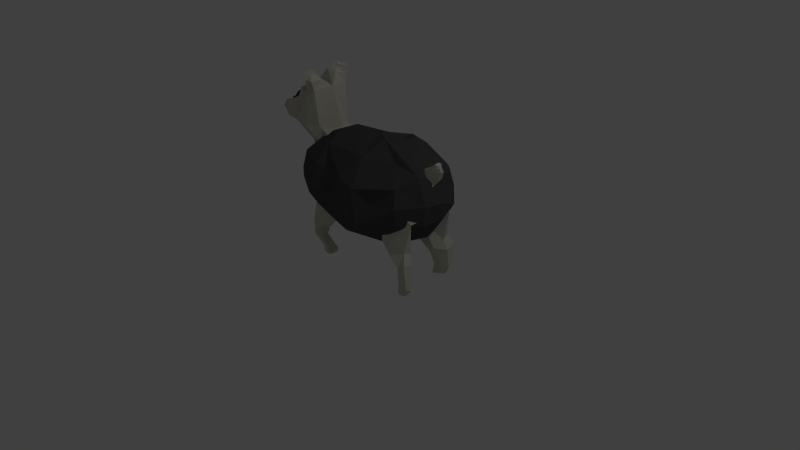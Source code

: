 # Source: sheep.blend  (saved by Blender 2.71.0; exported with 4.5.12 LTS)
import bpy
from mathutils import Matrix  # noqa: F401  (used for matrix-valued properties, if any)

bpy.ops.wm.read_factory_settings(use_empty=True)
scene = bpy.context.scene
scene.name = 'Scene'

# ---- collections
col_collection_1 = bpy.data.collections.new('Collection 1'); scene.collection.children.link(col_collection_1)

# ---- materials (node trees are filled in below, after node groups)
mat_material_007 = bpy.data.materials.new('Material.007')
mat_material_007.alpha_threshold = 0.0
mat_material_007.use_transparent_shadow = False
mat_material_007.diffuse_color = (0.07612, 0.07566, 0.07658, 1.0)
mat_material_007.specular_color = (0.1282, 0.1282, 0.1282)
mat_material_007.roughness = 0.5
mat_material_007.line_color = (0.0, 0.0, 0.0, 1.0)
mat_material_008 = bpy.data.materials.new('Material.008')
mat_material_008.alpha_threshold = 0.0
mat_material_008.use_transparent_shadow = False
mat_material_008.diffuse_color = (0.03106, 0.03106, 0.03106, 1.0)
mat_material_008.specular_color = (0.1473, 0.1473, 0.1473)
mat_material_008.roughness = 0.5
mat_material_008.line_color = (0.0, 0.0, 0.0, 1.0)
mat_material_006 = bpy.data.materials.new('Material.006')
mat_material_006.alpha_threshold = 0.0
mat_material_006.use_transparent_shadow = False
mat_material_006.diffuse_color = (0.6267, 0.6152, 0.513, 1.0)
mat_material_006.roughness = 0.5
mat_material_006.specular_intensity = 0.0
mat_material_006.line_color = (0.0, 0.0, 0.0, 1.0)

# ---- material node trees

# ---- world
world_world = bpy.data.worlds.new('World'); scene.world = world_world
world_world.color = (0.05088, 0.05088, 0.05088)
world_world.use_sun_shadow = False
world_world.sun_shadow_jitter_overblur = 0.0
world_world.cycles.sampling_method = 'MANUAL'
world_world.cycles.sample_map_resolution = 256

# ---- cameras
cam_camera = bpy.data.cameras.new('Camera')
cam_camera.clip_end = 100.0
cam_camera.lens = 35.0
cam_camera.sensor_width = 32.0
cam_camera.sensor_height = 18.0
cam_camera.ortho_scale = 7.314
cam_camera.dof.focus_distance = 0.0
cam_camera.dof.aperture_fstop = 128.0

# ---- lights
light_lamp = bpy.data.lights.new('Lamp', 'POINT')
light_lamp.transmission_factor = 0.0
light_lamp.cutoff_distance = 30.0
light_lamp.energy = 100.0
light_lamp.shadow_buffer_clip_start = 1.001
light_lamp.shadow_soft_size = 0.1
light_lamp.shadow_maximum_resolution = 0.006
light_lamp.use_absolute_resolution = True
light_lamp.cycles.use_multiple_importance_sampling = False

# ---- meshes
me_cube_001 = bpy.data.meshes.new('Cube.001')
me_cube_001.from_pydata([(-0.3526, -0.3889, 0.559), (-0.3085, -0.6097, 0.8191), (-0.731, -0.4214, 0.7754), (-0.6409, -0.5543, 1.061), (-0.3768, -0.6416, 1.07), (-0.8915, -0.3706, 1.061), (-0.6518, -0.1264, 0.5738), (-0.9223, -0.1229, 0.8184), (-0.6254, 0.1186, 0.5918), (-0.8341, 0.304, 0.8128), (-0.9592, 0.1278, 1.062), (-0.3664, 0.04123, 0.4447), (-0.9274, -0.1252, 1.304), (-0.72, -0.4246, 1.359), (0.1969, -0.593, 0.6262), (0.4205, -0.6436, 0.8043), (0.6086, -0.4048, 0.5646), (0.5536, -0.5032, 1.063), (-0.02734, -0.1798, 0.5432), (0.4266, -0.298, 0.5083), (-0.3107, 0.3615, 0.5478), (0.02352, 0.5509, 0.5647), (-0.1097, 0.1276, 0.4693), (0.09774, 0.5794, 1.337), (0.3637, 0.6532, 1.362), (0.3016, 0.6804, 1.151), (0.6044, 0.5768, 1.061), (0.7725, 0.5357, 1.326), (0.8453, 0.5799, 1.059), (-0.2064, 0.6153, 1.069), (0.06333, 0.3604, 1.568), (0.36, 0.3648, 1.641), (0.1991, 0.0003068, 1.727), (0.3599, 0.1181, 1.615), (0.6039, 0.358, 1.598), (0.6044, 0.1181, 1.709), (0.8487, 0.1182, 1.548), (-0.4188, 0.158, 1.621), (-0.3677, 0.3834, 1.507), (0.62, 0.03012, 0.4045), (0.3314, 0.3543, 0.4062), (-0.3419, -0.1219, 1.668), (-0.6347, -0.1265, 1.54), (0.1155, -0.6893, 0.8164), (0.02699, -0.6945, 1.067), (0.3532, -0.6322, 1.224), (0.4009, -0.1265, 1.719), (0.6156, 0.4039, 0.4661), (0.352, 0.5519, 0.5751), (0.8529, -0.3879, 0.8133), (0.8703, -0.4406, 1.063), (0.8499, -0.1273, 0.5654), (0.8283, -0.3785, 1.286), (0.6143, -0.1803, 1.499), (0.8652, 0.1084, 0.5237), (0.9733, -0.148, 1.413), (1.062, 0.1174, 1.307), (1.078, -0.1272, 1.061), (1.13, 0.1149, 1.061), (1.071, 0.1168, 0.8169), (0.8354, 0.3623, 0.6071), (0.7498, 0.588, 0.7938), (1.054, 0.3699, 0.944), (0.9512, 0.3837, 1.382), (-1.029, -0.1263, 1.061), (-0.2103, 0.5815, 0.7797), (-0.6819, 0.4156, 1.064), (-0.8752, 0.1181, 1.305), (0.2949, -0.385, 1.55), (-0.3513, -0.3772, 1.539), (0.2474, 0.6732, 0.8157), (-0.3734, -0.571, 1.305), (-0.6257, 0.3599, 1.305), (-0.3222, 0.5273, 1.313), (-0.1267, -0.5164, 1.288), (0.1166, -0.6014, 1.303), (1.04, -0.1263, 0.8164), (-1.433, 0.03676, 1.751), (-1.434, -0.02353, 1.749), (-1.43, 0.005246, 1.747), (-1.453, -0.01175, 1.733), (-1.48, 0.01301, 1.722), (-1.458, -0.02338, 1.738), (-1.432, -0.03604, 1.764), (-1.456, -0.04418, 1.777), (-1.439, -0.03589, 1.785), (-1.484, -0.03645, 1.764), (-1.452, -0.02182, 1.791), (-1.45, 0.005494, 1.795), (-1.465, 0.02977, 1.787), (-1.492, 0.03367, 1.771), (-1.489, 0.007063, 1.777), (-1.483, -0.02348, 1.778), (-1.51, -0.003539, 1.759), (-1.447, 0.05965, 1.767), (-1.468, 0.05512, 1.77), (-1.452, 0.049, 1.784), (-1.491, 0.03957, 1.739), (-1.457, 0.03204, 1.734), (-1.502, 0.03456, 1.751), (-1.51, 0.0215, 1.731), (-1.495, 0.0158, 1.722), (-1.501, -0.004195, 1.727), (-1.51, -0.008971, 1.743), (-1.517, 0.01009, 1.742), (-1.43, 0.05039, 1.783), (-1.436, 0.03251, 1.792), (-1.426, -0.007357, 1.793), (-1.418, -0.02192, 1.779), (-1.422, -0.02481, 1.766), (-1.416, 0.01542, 1.786), (-1.422, 0.04016, 1.771), (-1.415, 0.008101, 1.765), (-1.135, 0.1342, 1.969), (-1.156, 0.1268, 1.948), (-1.161, 0.1389, 1.941), (-1.169, 0.1342, 1.897), (-1.164, 0.128, 1.876), (-1.146, 0.1248, 1.85), (-1.135, 0.1254, 1.841), (-1.147, 0.1398, 1.959), (-1.161, 0.1541, 1.934), (-1.168, 0.1421, 1.919), (-1.168, 0.1492, 1.905), (-1.157, 0.1405, 1.863), (-1.145, 0.1509, 1.85), (-1.122, 0.137, 1.976), (-1.165, 0.1561, 1.889), (-1.161, 0.1541, 1.875), (-1.108, 0.1331, 1.829), (-1.108, 0.1337, 1.98), (-1.136, 0.1583, 1.964), (-1.152, 0.1667, 1.943), (-1.159, 0.1704, 1.921), (-1.161, 0.1706, 1.905), (-1.149, 0.1637, 1.862), (-1.122, 0.1393, 1.833), (-1.134, 0.1832, 1.948), (-1.147, 0.189, 1.912), (-1.152, 0.1816, 1.89), (-1.148, 0.1795, 1.875), (-1.135, 0.1687, 1.85), (-1.131, 0.1548, 1.841), (-1.113, 0.1714, 1.97), (-1.127, 0.1759, 1.96), (-1.138, 0.1898, 1.934), (-1.135, 0.1969, 1.92), (-1.135, 0.1969, 1.89), (-1.133, 0.1838, 1.862), (-1.114, 0.2067, 1.921), (-1.129, 0.2022, 1.905), (-1.126, 0.1969, 1.875), (-1.118, 0.1823, 1.85), (-1.109, 0.1733, 1.84), (-1.11, 0.1587, 1.976), (-1.109, 0.1862, 1.959), (-1.111, 0.1959, 1.947), (-1.113, 0.2023, 1.935), (-1.113, 0.207, 1.89), (-1.11, 0.1958, 1.862), (-1.107, 0.1603, 1.834), (-1.088, 0.177, 1.969), (-1.102, 0.2109, 1.905), (-1.084, 0.2094, 1.89), (-1.101, 0.205, 1.875), (-1.097, 0.1886, 1.851), (-1.086, 0.1981, 1.947), (-1.087, 0.2052, 1.935), (-1.084, 0.2094, 1.92), (-1.078, 0.2096, 1.905), (-1.085, 0.1978, 1.862), (-1.088, 0.1771, 1.841), (-1.083, 0.1882, 1.959), (-1.058, 0.1876, 1.949), (-1.064, 0.2038, 1.92), (-1.073, 0.2027, 1.875), (-1.061, 0.1901, 1.862), (-1.077, 0.1862, 1.85), (-1.064, 0.1666, 1.969), (-1.059, 0.1975, 1.934), (-1.057, 0.2029, 1.905), (-1.056, 0.2003, 1.89), (-1.094, 0.1495, 1.829), (-1.081, 0.1619, 1.976), (-1.058, 0.1767, 1.959), (-1.042, 0.1844, 1.934), (-1.045, 0.1926, 1.92), (-1.038, 0.1885, 1.905), (-1.048, 0.1895, 1.875), (-1.058, 0.1767, 1.851), (-1.065, 0.1666, 1.84), (-1.081, 0.1618, 1.833), (-1.092, 0.1495, 1.981), (-1.045, 0.1593, 1.96), (-1.034, 0.1821, 1.89), (-1.038, 0.1753, 1.868), (-1.037, 0.1654, 1.948), (-1.03, 0.1671, 1.935), (-1.026, 0.1699, 1.92), (-1.025, 0.1705, 1.905), (-1.023, 0.163, 1.89), (-1.045, 0.1593, 1.85), (-1.021, 0.1407, 1.934), (-1.025, 0.1548, 1.875), (-1.031, 0.1528, 1.862), (-1.038, 0.1388, 1.851), (-1.05, 0.1415, 1.969), (-1.034, 0.1425, 1.955), (-1.017, 0.1408, 1.919), (-1.016, 0.1431, 1.905), (-1.017, 0.1403, 1.89), (-1.022, 0.1278, 1.875), (-1.05, 0.1415, 1.841), (-1.064, 0.1425, 1.834), (-1.093, 0.1342, 1.828), (-1.063, 0.1391, 1.976), (-1.029, 0.129, 1.948), (-1.019, 0.1194, 1.92), (-1.018, 0.113, 1.905), (-1.029, 0.1279, 1.862), (-1.065, 0.1226, 1.834), (-1.077, 0.1342, 1.98), (-1.041, 0.1179, 1.96), (-1.025, 0.1129, 1.935), (-1.021, 0.1109, 1.89), (-1.041, 0.1179, 1.85), (-1.049, 0.0943, 1.955), (-1.036, 0.1045, 1.948), (-1.034, 0.09468, 1.934), (-1.026, 0.0977, 1.919), (-1.029, 0.09143, 1.905), (-1.029, 0.1012, 1.876), (-1.036, 0.1039, 1.862), (-1.077, 0.1346, 1.829), (-1.068, 0.1171, 1.976), (-1.055, 0.1139, 1.969), (-1.043, 0.07531, 1.905), (-1.035, 0.08509, 1.89), (-1.047, 0.08387, 1.867), (-1.051, 0.09963, 1.85), (-1.055, 0.113, 1.841), (-1.076, 0.1095, 1.834), (-1.048, 0.07915, 1.935), (-1.045, 0.07528, 1.921), (-1.067, 0.08601, 1.85), (-1.08, 0.09364, 1.97), (-1.067, 0.08572, 1.959), (-1.062, 0.07771, 1.948), (-1.063, 0.0631, 1.905), (-1.058, 0.06675, 1.89), (-1.059, 0.07135, 1.875), (-1.082, 0.1066, 1.976), (-1.072, 0.06582, 1.935), (-1.071, 0.06138, 1.919), (-1.073, 0.07315, 1.862), (-1.077, 0.09446, 1.841), (-1.088, 0.08015, 1.96), (-1.086, 0.07061, 1.948), (-1.093, 0.05872, 1.92), (-1.084, 0.05743, 1.905), (-1.087, 0.05867, 1.89), (-1.086, 0.06322, 1.875), (-1.089, 0.07564, 1.854), (-1.1, 0.06354, 1.935), (-1.113, 0.06254, 1.884), (-1.091, 0.1189, 1.981), (-1.109, 0.08183, 1.959), (-1.111, 0.07242, 1.947), (-1.116, 0.06208, 1.92), (-1.115, 0.06, 1.904), (-1.111, 0.07242, 1.862), (-1.109, 0.08183, 1.851), (-1.105, 0.09309, 1.84), (-1.096, 0.1044, 1.834), (-1.102, 0.1058, 1.976), (-1.109, 0.09395, 1.969), (-1.133, 0.0844, 1.948), (-1.127, 0.07125, 1.934), (-1.126, 0.07078, 1.876), (-1.133, 0.0844, 1.862), (-1.093, 0.1342, 1.982), (-1.141, 0.0757, 1.92), (-1.142, 0.07474, 1.906), (-1.141, 0.07554, 1.89), (-1.093, 0.1186, 1.829), (-1.132, 0.09651, 1.96), (-1.149, 0.0899, 1.935), (-1.159, 0.09729, 1.92), (-1.147, 0.08798, 1.875), (-1.132, 0.09652, 1.85), (-1.125, 0.1067, 1.841), (-1.118, 0.118, 1.976), (-1.129, 0.1106, 1.969), (-1.149, 0.1032, 1.947), (-1.161, 0.09894, 1.905), (-1.159, 0.0977, 1.89), (-1.158, 0.1135, 1.868), (-1.149, 0.1032, 1.862), (-1.116, 0.1153, 1.834), (-1.145, 0.1188, 1.96), (-1.164, 0.1154, 1.929), (-1.168, 0.1198, 1.897), (-1.135, -0.1772, 1.969), (-1.16, -0.1746, 1.943), (-1.168, -0.1767, 1.921), (-1.161, -0.1779, 1.869), (-1.108, -0.1728, 1.98), (-1.147, -0.1633, 1.959), (-1.161, -0.1488, 1.934), (-1.166, -0.1453, 1.912), (-1.169, -0.1612, 1.905), (-1.166, -0.1549, 1.883), (-1.157, -0.1624, 1.863), (-1.146, -0.1584, 1.85), (-1.138, -0.1381, 1.96), (-1.154, -0.1504, 1.947), (-1.156, -0.1362, 1.875), (-1.152, -0.1443, 1.862), (-1.135, -0.1645, 1.84), (-1.159, -0.1319, 1.92), (-1.153, -0.1204, 1.906), (-1.159, -0.1319, 1.89), (-1.122, -0.1629, 1.833), (-1.13, -0.1481, 1.969), (-1.147, -0.128, 1.943), (-1.141, -0.1137, 1.88), (-1.142, -0.1274, 1.862), (-1.135, -0.1339, 1.851), (-1.113, -0.1475, 1.976), (-1.139, -0.1144, 1.935), (-1.14, -0.1094, 1.92), (-1.127, -0.1013, 1.89), (-1.122, -0.1179, 1.854), (-1.123, -0.139, 1.841), (-1.107, -0.1623, 1.829), (-1.118, -0.1206, 1.96), (-1.124, -0.1089, 1.943), (-1.113, -0.09589, 1.92), (-1.13, -0.1013, 1.905), (-1.115, -0.1048, 1.867), (-1.101, -0.1262, 1.841), (-1.099, -0.1049, 1.948), (-1.108, -0.0933, 1.905), (-1.106, -0.1421, 1.834), (-1.101, -0.1558, 1.98), (-1.098, -0.1397, 1.976), (-1.105, -0.1281, 1.97), (-1.097, -0.1144, 1.959), (-1.101, -0.09793, 1.935), (-1.099, -0.09324, 1.89), (-1.101, -0.09793, 1.875), (-1.096, -0.1101, 1.854), (-1.084, -0.0935, 1.92), (-1.086, -0.09174, 1.905), (-1.08, -0.128, 1.841), (-1.076, -0.117, 1.96), (-1.074, -0.1077, 1.948), (-1.073, -0.1002, 1.935), (-1.069, -0.09666, 1.89), (-1.073, -0.1002, 1.875), (-1.073, -0.1077, 1.862), (-1.078, -0.1163, 1.85), (-1.081, -0.1415, 1.976), (-1.073, -0.1304, 1.969), (-1.056, -0.1026, 1.92), (-1.057, -0.09998, 1.905), (-1.044, -0.111, 1.89), (-1.084, -0.1403, 1.834), (-1.086, -0.1545, 1.829), (-1.085, -0.1552, 1.98), (-1.055, -0.1225, 1.954), (-1.048, -0.1134, 1.935), (-1.039, -0.1154, 1.92), (-1.048, -0.1128, 1.875), (-1.051, -0.1199, 1.862), (-1.062, -0.1388, 1.841), (-1.045, -0.1428, 1.96), (-1.034, -0.1187, 1.905), (-1.029, -0.1318, 1.88), (-1.036, -0.1395, 1.862), (-1.054, -0.1295, 1.85), (-1.07, -0.1499, 1.834), (-1.066, -0.1575, 1.976), (-1.036, -0.1385, 1.948), (-1.029, -0.1349, 1.933), (-1.025, -0.1337, 1.919), (-1.019, -0.145, 1.905), (-1.026, -0.1612, 1.943), (-1.02, -0.148, 1.89), (-1.026, -0.1553, 1.868), (-1.04, -0.1576, 1.85), (-1.052, -0.1571, 1.97), (-1.039, -0.1624, 1.959), (-1.017, -0.1614, 1.92), (-1.019, -0.1733, 1.88), (-1.051, -0.161, 1.841), (-1.093, -0.1687, 1.828), (-1.065, -0.1796, 1.976), (-1.022, -0.177, 1.935), (-1.016, -0.175, 1.905), (-1.029, -0.1758, 1.862), (-1.063, -0.1658, 1.834), (-1.077, -0.1677, 1.98), (-1.04, -0.1846, 1.959), (-1.031, -0.1867, 1.947), (-1.03, -0.2028, 1.935), (-1.02, -0.1913, 1.921), (-1.021, -0.192, 1.89), (-1.04, -0.1836, 1.85), (-1.052, -0.1819, 1.841), (-1.053, -0.1862, 1.969), (-1.051, -0.2039, 1.959), (-1.024, -0.2039, 1.905), (-1.029, -0.2012, 1.875), (-1.036, -0.1991, 1.862), (-1.076, -0.193, 1.976), (-1.041, -0.2121, 1.943), (-1.035, -0.2178, 1.92), (-1.043, -0.2276, 1.905), (-1.035, -0.2178, 1.89), (-1.05, -0.2026, 1.85), (-1.071, -0.1895, 1.834), (-1.059, -0.2315, 1.935), (-1.047, -0.2233, 1.875), (-1.052, -0.2177, 1.862), (-1.066, -0.2209, 1.854), (-1.063, -0.1999, 1.841), (-1.07, -0.205, 1.969), (-1.062, -0.2193, 1.955), (-1.058, -0.2361, 1.92), (-1.058, -0.2361, 1.89), (-1.072, -0.2369, 1.875), (-1.079, -0.1765, 1.829), (-1.073, -0.2297, 1.948), (-1.087, -0.2442, 1.92), (-1.069, -0.2422, 1.905), (-1.088, -0.223, 1.959), (-1.098, -0.2326, 1.948), (-1.086, -0.2397, 1.935), (-1.087, -0.2442, 1.89), (-1.085, -0.2324, 1.862), (-1.088, -0.223, 1.85), (-1.093, -0.1986, 1.976), (-1.098, -0.2117, 1.969), (-1.107, -0.2427, 1.92), (-1.099, -0.2457, 1.905), (-1.107, -0.2427, 1.89), (-1.1, -0.2397, 1.875), (-1.107, -0.226, 1.855), (-1.09, -0.2116, 1.84), (-1.09, -0.1841, 1.981), (-1.111, -0.2245, 1.955), (-1.113, -0.237, 1.935), (-1.128, -0.2354, 1.92), (-1.095, -0.1985, 1.834), (-1.132, -0.219, 1.948), (-1.14, -0.2258, 1.927), (-1.129, -0.237, 1.905), (-1.129, -0.235, 1.889), (-1.126, -0.2317, 1.875), (-1.122, -0.2258, 1.862), (-1.093, -0.1687, 1.982), (-1.123, -0.1987, 1.969), (-1.127, -0.2107, 1.959), (-1.146, -0.2221, 1.89), (-1.14, -0.2179, 1.868), (-1.127, -0.2107, 1.85), (-1.117, -0.2038, 1.841), (-1.1, -0.1823, 1.829), (-1.111, -0.1917, 1.976), (-1.149, -0.213, 1.935), (-1.159, -0.2056, 1.92), (-1.153, -0.2167, 1.905), (-1.131, -0.1883, 1.841), (-1.149, -0.1999, 1.948), (-1.159, -0.2045, 1.89), (-1.155, -0.2025, 1.875), (-1.149, -0.1999, 1.862), (-1.115, -0.1883, 1.834), (-1.123, -0.1689, 1.976), (-1.142, -0.1893, 1.96), (-1.161, -0.1887, 1.935), (-1.167, -0.1899, 1.905), (-1.168, -0.1762, 1.89), (-1.142, -0.1893, 1.849), (-0.8215, -0.232, 0.9386), (-0.7765, -0.2163, 1.139), (-0.7213, -0.2121, 0.7419), (0.9759, -0.2683, 0.8472), (0.9121, -0.1458, 1.078), (0.7471, -0.1279, 0.7015), (-0.0234, -0.4543, 0.9398), (0.02466, -0.4501, 1.127), (-0.3416, -0.4454, 0.9462), (0.002676, -0.4169, 0.7777), (0.3616, -0.4561, 0.9467), (0.4369, -0.4488, 1.165), (-0.3254, -0.417, 1.139), (-0.3203, -0.418, 0.764), (0.327, -0.4194, 0.7627), (0.04016, -0.2158, 0.5692), (-0.3003, -0.2024, 0.5644), (0.3541, -0.1997, 0.5664), (-0.003199, -0.2229, 1.433), (0.6073, -0.2726, 1.408), (-0.3287, -0.216, 1.399), (-0.6151, -0.2005, 1.306), (-0.5901, -0.1944, 0.6088), (-0.6023, -0.392, 0.7632), (-0.65, -0.4222, 0.9386), (-0.6057, -0.3934, 1.124), (0.7364, -0.1714, 1.313), (0.7518, -0.3869, 1.118), (0.5797, -0.4535, 0.8686), (0.5016, -0.4019, 0.7306), (0.5116, -0.1047, 0.6013), (0.4859, -0.4457, 1.326), (-0.005569, -0.4165, 1.334), (-0.3056, -0.3932, 1.305), (-0.2833, -0.3826, 0.6445), (0.01744, -0.3873, 0.656), (0.3208, -0.3823, 0.6445), (0.4463, -0.3365, 0.6599), (-0.516, -0.3351, 1.251), (0.721, -0.3308, 1.232), (1.099, 0.009568, 1.462), (1.022, -0.001823, 1.506), (1.113, 0.0103, 1.548), (1.097, -0.006325, 1.565), (0.9342, -0.2392, 0.4495), (0.8749, -0.1496, 0.3474), (0.9216, -0.3264, 0.4807), (0.7491, -0.4049, 0.424), (0.7874, -0.1683, 0.3248), (0.761, -0.3245, 0.3913), (0.9823, -0.2556, 0.3129), (0.9107, -0.2421, 0.2465), (0.9784, -0.3935, 0.3586), (0.8888, -0.4084, 0.2933), (0.8186, -0.2585, 0.2326), (0.8313, -0.3588, 0.2623), (1.008, -0.3032, 0.002423), (0.9269, -0.2837, 0.01137), (1.002, -0.3858, 0.04214), (0.8941, -0.379, 0.04133), (0.8388, -0.3084, 0.02437), (0.8451, -0.353, 0.0472), (0.9269, -0.3148, -0.09394), (0.8686, -0.3134, -0.08873), (0.9335, -0.3376, -0.09204), (0.8573, -0.3532, -0.09169), (0.8106, -0.3122, -0.08344), (0.8078, -0.3291, -0.08622), (0.9269, -0.3148, -0.09394), (0.8686, -0.3134, -0.08873), (0.9335, -0.3376, -0.09204), (0.8573, -0.3532, -0.09169), (0.8106, -0.3122, -0.08344), (0.8078, -0.3291, -0.08633), (-0.8004, -0.255, 0.33), (-0.6144, -0.4051, 0.3645), (-0.6104, -0.2201, 0.2408), (-0.7513, -0.1933, 0.2719), (-0.7451, -0.3584, 0.3546), (-0.5981, -0.3758, 0.303), (-0.7684, -0.2679, 0.1501), (-0.7918, -0.2414, 0.2674), (-0.6272, -0.4054, 0.2826), (-0.6081, -0.2191, 0.225), (-0.7496, -0.2075, 0.2293), (-0.7653, -0.3332, 0.2704), (-0.6001, -0.3494, 0.2559), (-0.7684, -0.2679, 0.1501), (-0.6244, -0.4103, 0.2142), (-0.5993, -0.2581, 0.1818), (-0.7181, -0.2228, 0.1366), (-0.742, -0.3628, 0.1692), (-0.5931, -0.3677, 0.1939), (-0.6567, -0.2292, -0.006036), (-0.6244, -0.4103, 0.2142), (-0.5993, -0.2581, 0.1818), (-0.7181, -0.2228, 0.1366), (-0.742, -0.3628, 0.1692), (-0.5931, -0.3677, 0.1939), (-0.6633, -0.2322, -0.01478), (-0.5439, -0.3188, -0.003462), (-0.4963, -0.2021, 0.005834), (-0.5872, -0.1928, -0.009195), (-0.6263, -0.295, -0.01181), (-0.5247, -0.2881, -0.0166), (-0.6725, -0.2264, -0.04763), (-0.5317, -0.3193, -0.01631), (-0.4816, -0.1941, -0.004147), (-0.5952, -0.1862, -0.02013), (-0.6361, -0.2974, -0.02441), (-0.51, -0.2869, -0.0302), (-0.5196, -0.3303, -0.06741), (-0.4744, -0.2027, -0.05585), (-0.5961, -0.1976, -0.06493), (-0.6378, -0.3016, -0.0693), (-0.4929, -0.2844, -0.07602), (-0.5863, -0.2737, -0.08099), (-0.9196, -0.1517, 1.368), (-0.6513, -0.2068, 1.576), (-0.7573, -0.2792, 1.494), (0.9324, 0.02092, 1.136), (0.8253, -0.2264, 1.214), (0.7279, -0.1066, 1.35), (1.148, 0.04158, 1.46), (1.056, -0.02172, 1.49), (0.9726, -0.03023, 1.289), (0.8739, -0.05453, 1.337), (1.12, 0.02619, 1.55), (1.112, 0.007397, 1.508), (0.9313, -0.06216, 1.292), (1.136, 0.03088, 1.511), (0.868, -0.04548, 1.372), (1.074, 0.03026, 1.304), (-1.033, -0.1468, 1.418), (-0.6976, -0.2289, 1.637), (-0.8624, -0.3069, 1.603), (-1.253, -0.1589, 1.552), (-0.7304, -0.251, 2.062), (-0.8415, -0.2899, 2.036), (-1.358, -0.1984, 1.591), (-1.127, -0.2977, 1.883), (-1.455, -0.1922, 1.708), (-1.433, -0.141, 1.786), (-0.7357, -0.1168, 2.181), (-0.7283, -0.292, 2.196), (-0.8136, -0.3093, 2.191), (-0.8698, -0.09127, 2.197), (-0.7783, -0.1582, 2.227), (-0.7925, -0.2457, 2.24), (-0.8675, -0.2854, 2.248), (-0.8584, -0.1171, 2.237), (-0.7995, -0.1694, 2.253), (-0.8216, -0.2338, 2.253), (-0.8889, -0.2656, 2.263), (-0.8496, -0.142, 2.268), (-0.8151, -0.1771, 2.273), (-0.8617, -0.2303, 2.263), (-0.9033, -0.2489, 2.274), (-0.878, -0.1936, 2.292), (-0.9116, -0.03902, 2.05), (-1.26, -0.03831, 1.829), (-1.001, -0.2437, 2.016), (-1.122, -0.2236, 1.907), (-1.082, -0.07856, 2.01), (-1.184, -0.09011, 1.931), (-1.083, -0.195, 1.97), (-1.126, -0.1914, 1.928), (-1.094, -0.1304, 1.986), (-1.155, -0.1355, 1.936), (-1.097, -0.1995, 1.948), (-1.073, -0.1613, 1.986), (-1.157, -0.1528, 1.925), (-1.131, -0.1191, 1.954), (-1.437, -0.1552, 1.595), (-1.477, -0.1397, 1.671), (-1.475, -0.1475, 1.757), (-0.8842, -0.1622, 2.025), (-1.055, -0.1598, 2.023), (-0.9976, -0.05899, 2.032), (-0.9362, -0.2661, 2.031), (-0.9727, -0.1608, 2.018), (-1.437, -0.1552, 1.595), (-1.477, -0.1397, 1.671), (-1.437, -0.1552, 1.595), (-1.476, -0.142, 1.661), (-1.447, -0.1143, 1.588), (-1.474, -0.1163, 1.633), (-1.434, -0.08848, 1.594), (-1.454, -0.1065, 1.63), (-1.085, -0.1781, 1.942), (-1.116, -0.1755, 1.912), (-1.093, -0.1315, 1.956), (-1.137, -0.1351, 1.917), (-1.095, -0.1814, 1.926), (-1.077, -0.1538, 1.957), (-1.139, -0.1477, 1.909), (-1.12, -0.1233, 1.93), (-1.089, -0.1706, 1.917), (-1.111, -0.1688, 1.896), (-1.095, -0.1377, 1.927), (-1.126, -0.1403, 1.899), (-1.096, -0.1729, 1.906), (-1.084, -0.1535, 1.928), (-1.127, -0.1492, 1.894), (-1.114, -0.1319, 1.908), (-1.019, -0.2355, 2.045), (-1.043, -0.1009, 2.051), (-1.033, -0.1676, 2.057), (-1.026, -0.09329, 2.055), (-0.9886, -0.2529, 2.062), (-0.9827, -0.1663, 2.063), (-0.84, -0.004109, 0.9386), (-0.8404, -0.004109, 1.154), (-0.6761, -0.004109, 0.7237), (-0.8215, 0.2166, 0.9386), (-0.7765, 0.2068, 1.139), (-0.7204, 0.2017, 0.7412), (1.065, 0.03852, 0.9211), (0.9468, 0.1149, 1.172), (1.028, 0.3154, 0.8695), (0.8678, -0.004109, 0.7151), (0.8882, 0.2285, 1.221), (0.7443, 0.1244, 0.7025), (-0.009957, 0.4813, 0.9413), (-0.006733, 0.4491, 1.155), (-0.3573, 0.4482, 0.9386), (0.004958, 0.446, 0.7571), (0.3663, 0.4714, 0.948), (0.5332, 0.494, 1.188), (-0.3331, 0.4148, 1.139), (-0.3251, 0.411, 0.7626), (0.3226, 0.4205, 0.7645), (0.0247, -0.004109, 0.4901), (-0.335, -0.004109, 0.5004), (0.3673, -0.004109, 0.5012), (0.0375, 0.2051, 0.5629), (-0.3003, 0.1941, 0.5644), (0.3541, 0.1915, 0.5664), (-0.006492, -0.004276, 1.456), (0.5758, -0.02433, 1.433), (-0.3579, -0.004109, 1.42), (-0.006684, 0.2169, 1.435), (0.7204, 0.2253, 1.405), (-0.3287, 0.2078, 1.399), (-0.6151, 0.1922, 1.306), (1.079, 0.09098, 1.338), (-0.6101, -0.02589, 0.5637), (-0.587, 0.1641, 0.6088), (-0.6023, 0.3652, 0.7632), (-0.65, 0.3737, 0.9386), (-0.6057, 0.368, 1.124), (0.7086, -0.02206, 1.373), (0.748, 0.133, 1.309), (0.9071, 0.3773, 1.21), (0.6764, 0.5073, 0.9017), (0.5221, 0.4293, 0.7443), (0.5116, 0.0965, 0.6013), (0.6047, -0.004109, 0.5682), (0.6906, 0.4198, 1.348), (0.001513, 0.3826, 1.331), (-0.3055, 0.385, 1.305), (-0.2837, 0.3741, 0.6446), (0.02555, 0.4003, 0.6367), (0.3183, 0.3784, 0.6454), (0.4445, 0.3483, 0.6657), (-0.516, 0.3269, 1.251), (0.9074, 0.326, 1.282), (1.157, 0.07474, 1.471), (1.03, 0.1109, 1.436), (1.019, 0.005445, 1.502), (1.02, 0.03506, 1.501), (1.12, 0.055, 1.555), (1.105, 0.09009, 1.55), (1.091, 0.02385, 1.569), (1.086, 0.07411, 1.564), (0.9452, 0.3085, 0.4429), (0.885, 0.1973, 0.3439), (0.9267, 0.4038, 0.4773), (0.754, 0.4266, 0.4214), (0.7896, 0.181, 0.3254), (0.7575, 0.3071, 0.3944), (0.9885, 0.3311, 0.3129), (0.9111, 0.2712, 0.2534), (0.9755, 0.4667, 0.3618), (0.8789, 0.4112, 0.3014), (0.8097, 0.2224, 0.2438), (0.813, 0.316, 0.2786), (0.9753, 0.3745, 0.03576), (0.8935, 0.3019, 0.04638), (0.9627, 0.445, 0.07874), (0.8522, 0.4001, 0.07924), (0.8042, 0.293, 0.05965), (0.8062, 0.3529, 0.08447), (0.9027, 0.373, -0.06895), (0.8465, 0.3125, -0.06347), (0.9059, 0.3949, -0.0662), (0.8304, 0.3595, -0.06388), (0.7881, 0.2705, -0.05897), (0.7824, 0.2905, -0.06091), (0.9027, 0.3726, -0.06891), (0.8465, 0.3124, -0.06348), (0.9059, 0.3949, -0.0662), (0.8304, 0.3595, -0.06388), (0.7881, 0.2705, -0.05897), (0.7828, 0.2881, -0.0612), (-0.745, 0.3009, 0.3328), (-0.5332, 0.4465, 0.4244), (-0.4699, 0.2311, 0.3086), (-0.6637, 0.2241, 0.2909), (-0.6873, 0.4002, 0.3695), (-0.4898, 0.4321, 0.3657), (-0.5807, 0.2867, 0.2206), (-0.6953, 0.2892, 0.2872), (-0.5179, 0.4484, 0.3612), (-0.4533, 0.2324, 0.3074), (-0.6375, 0.2283, 0.2669), (-0.655, 0.4092, 0.2997), (-0.4672, 0.3896, 0.3432), (-0.5807, 0.2867, 0.2206), (-0.493, 0.4352, 0.3142), (-0.4243, 0.26, 0.2865), (-0.537, 0.2253, 0.2149), (-0.5651, 0.4079, 0.2539), (-0.4254, 0.3875, 0.3125), (-0.4114, 0.3432, 0.08936), (-0.493, 0.4352, 0.3142), (-0.432, 0.2514, 0.2806), (-0.538, 0.223, 0.212), (-0.5651, 0.4079, 0.2539), (-0.4298, 0.3791, 0.3174), (-0.4057, 0.3962, 0.04255), (-0.4348, 0.378, 0.2176), (-0.3531, 0.2577, 0.2018), (-0.412, 0.2824, 0.1033), (-0.4042, 0.3937, 0.1543), (-0.3707, 0.3294, 0.2457), (-0.3778, 0.4216, -0.0172), (-0.4159, 0.3961, 0.22), (-0.3308, 0.2539, 0.1757), (-0.411, 0.3108, 0.03873), (-0.3828, 0.4276, 0.136), (-0.3538, 0.3415, 0.2378), (-0.3348, 0.4408, 0.2091), (-0.3059, 0.2726, 0.07549), (-0.3912, 0.326, -0.02946), (-0.3224, 0.4581, 0.1346), (-0.2754, 0.3881, 0.2029), (-0.2854, 0.4081, 0.135), (-0.9908, -0.004109, 1.322), (-0.9196, 0.1435, 1.368), (-0.5231, -0.004109, 1.614), (-0.6513, 0.1986, 1.576), (-0.7573, 0.271, 1.494), (-1.283, -0.004109, 1.524), (0.9283, 0.1802, 1.197), (0.9837, 0.2467, 1.281), (0.7276, 0.06979, 1.35), (1.097, 0.1009, 1.458), (1.022, 0.09673, 1.474), (1.011, 0.01461, 1.506), (0.9863, 0.1792, 1.313), (0.8862, 0.09424, 1.374), (0.8682, -0.01671, 1.431), (1.115, 0.07987, 1.554), (1.136, 0.06615, 1.517), (1.068, 0.1052, 1.499), (0.9595, 0.1769, 1.336), (1.111, 0.08994, 1.51), (0.882, 0.06021, 1.407), (1.064, 0.15, 1.344), (-1.085, -0.004109, 1.385), (-1.033, 0.1385, 1.418), (-0.5517, -0.004109, 1.683), (-0.6976, 0.2207, 1.637), (-0.8624, 0.2987, 1.603), (-1.35, -0.004109, 1.542), (-1.253, 0.1507, 1.552), (-0.6761, -0.004109, 2.097), (-0.7295, 0.2429, 2.07), (-0.8408, 0.2818, 2.042), (-0.9931, -0.004109, 2.028), (-1.358, 0.1903, 1.588), (-1.127, 0.2895, 1.883), (-1.284, -0.004109, 1.783), (-1.455, 0.184, 1.707), (-1.433, 0.1328, 1.786), (-1.44, -0.004109, 1.768), (-0.7377, 0.1002, 2.239), (-0.7279, 0.2685, 2.191), (-0.8138, 0.3132, 2.179), (-0.8742, 0.08818, 2.259), (-0.7627, 0.148, 2.266), (-0.7268, 0.2333, 2.224), (-0.7729, 0.3089, 2.213), (-0.8789, 0.1241, 2.282), (-0.811, 0.1725, 2.275), (-0.7204, 0.2571, 2.283), (-0.7613, 0.3122, 2.266), (-0.8726, 0.15, 2.3), (-0.8046, 0.1796, 2.305), (-0.7525, 0.2661, 2.305), (-0.7665, 0.2962, 2.293), (-0.8311, 0.2115, 2.326), (-0.9087, 0.03086, 2.067), (-1.26, 0.03009, 1.829), (-0.9993, 0.2357, 2.028), (-1.122, 0.2154, 1.907), (-1.081, 0.07044, 2.022), (-1.184, 0.0819, 1.931), (-1.083, 0.1869, 1.971), (-1.126, 0.1832, 1.928), (-1.093, 0.1222, 1.992), (-1.155, 0.1272, 1.936), (-1.097, 0.1913, 1.948), (-1.072, 0.1532, 1.993), (-1.157, 0.1446, 1.925), (-1.131, 0.1109, 1.954), (-1.408, -0.004109, 1.554), (-1.435, 0.1476, 1.578), (-1.478, -0.004109, 1.631), (-1.477, 0.1318, 1.66), (-1.475, 0.1393, 1.757), (-1.483, -0.004109, 1.746), (-0.8808, 0.1542, 2.049), (-1.051, 0.152, 2.045), (-0.9936, 0.05083, 2.054), (-0.9346, 0.2581, 2.043), (-0.9688, 0.1529, 2.043), (-1.417, -0.004109, 1.556), (-1.435, 0.1476, 1.578), (-1.478, -0.004109, 1.631), (-1.477, 0.1318, 1.66), (-1.427, -0.004109, 1.558), (-1.435, 0.1476, 1.578), (-1.478, -0.004109, 1.631), (-1.476, 0.1342, 1.648), (-1.437, 0.01769, 1.602), (-1.442, 0.105, 1.603), (-1.475, -0.004109, 1.615), (-1.471, 0.1047, 1.641), (-1.437, -0.004109, 1.583), (-1.431, 0.07863, 1.607), (-1.452, -0.004109, 1.615), (-1.453, 0.09778, 1.621), (-1.085, 0.1699, 1.942), (-1.116, 0.1673, 1.912), (-1.093, 0.1233, 1.957), (-1.137, 0.1269, 1.917), (-1.095, 0.1732, 1.926), (-1.077, 0.1456, 1.958), (-1.139, 0.1395, 1.909), (-1.12, 0.1151, 1.93), (-1.089, 0.1624, 1.917), (-1.111, 0.1606, 1.896), (-1.095, 0.1295, 1.927), (-1.126, 0.1321, 1.899), (-1.096, 0.1647, 1.906), (-1.084, 0.1453, 1.928), (-1.127, 0.141, 1.894), (-1.114, 0.1237, 1.908), (-1.016, 0.2278, 2.065), (-1.033, 0.09183, 2.088), (-1.025, 0.1591, 2.094), (-1.015, 0.08379, 2.096), (-0.9851, 0.2453, 2.083), (-0.9737, 0.1574, 2.106), (-0.8415, -0.2899, 2.036), (-0.8136, -0.3093, 2.191), (-0.8698, -0.09127, 2.197), (-0.9116, -0.03902, 2.05), (-0.8842, -0.1622, 2.025), (-0.9931, -0.004109, 2.05), (-0.821, -0.2483, 2.054), (-0.8033, -0.2677, 2.152), (-0.8473, -0.1019, 2.162), (-0.8718, -0.06203, 2.065), (-0.8509, -0.154, 2.048), (-0.9348, -0.03576, 2.061), (-0.8587, 0.2854, 2.037), (-1.011, -8.287e-05, 2.047), (-0.8295, 0.3182, 2.178), (-0.8883, 0.09135, 2.257), (-0.9273, 0.03483, 2.062), (-0.8993, 0.1579, 2.043), (-0.8572, 0.2287, 2.068), (-0.9474, 0.05243, 2.087), (-0.8389, 0.2522, 2.149), (-0.8782, 0.106, 2.2), (-0.8949, 0.07393, 2.099), (-0.8794, 0.1505, 2.077)], [], [(14, 1, 0), (7, 9, 8, 6), (3, 5, 2), (2, 7, 6), (24, 27, 26, 25), (6, 0, 2), (0, 6, 11), (14, 16, 15), (0, 1, 2), (0, 11, 18), (22, 18, 11), (20, 40, 22), (32, 33, 31, 30), (27, 28, 26), (35, 34, 31, 33), (15, 45, 44, 43), (32, 30, 37), (30, 38, 37), (19, 39, 16), (37, 42, 41), (18, 22, 40, 19), (15, 49, 50, 17), (46, 33, 32), (47, 39, 40), (31, 24, 23), (28, 27, 63, 62), (16, 51, 49), (50, 52, 17), (54, 51, 39), (39, 51, 16), (56, 36, 55), (57, 58, 56), (50, 57, 52), (47, 60, 39), (61, 62, 60), (62, 58, 59), (62, 59, 60), (9, 66, 29, 65), (58, 62, 56), (63, 34, 36), (64, 5, 12), (42, 69, 41), (3, 4, 71, 13), (65, 20, 9), (9, 20, 8), (67, 10, 12), (68, 46, 32), (71, 69, 13), (37, 67, 12, 42), (13, 5, 3), (5, 64, 7), (72, 73, 29, 66), (42, 12, 13), (8, 20, 11), (73, 72, 38), (75, 68, 69, 74), (72, 67, 37), (44, 4, 1), (69, 68, 32, 41), (71, 74, 69), (44, 74, 4), (65, 29, 25, 70), (45, 52, 53, 68), (70, 21, 65), (31, 23, 30), (73, 23, 29), (16, 14, 19), (15, 17, 45), (51, 54, 59, 76), (45, 68, 75), (58, 57, 59), (49, 76, 57, 50), (46, 55, 36, 35), (70, 25, 26, 61), (53, 55, 46), (35, 33, 46), (26, 28, 61), (24, 31, 34, 27), (10, 9, 7), (2, 5, 7), (5, 13, 12), (0, 18, 19), (11, 20, 22), (20, 21, 40), (23, 24, 25), (23, 25, 29), (36, 34, 35), (19, 40, 39), (14, 15, 43), (48, 47, 40), (21, 48, 40), (16, 49, 15), (2, 1, 4, 3), (56, 55, 57), (57, 55, 52), (39, 60, 54), (61, 28, 62), (59, 54, 60), (36, 56, 63), (62, 63, 56), (12, 10, 64), (69, 42, 13), (6, 8, 11), (10, 66, 9), (21, 70, 48), (7, 64, 10), (37, 38, 72), (72, 66, 10), (10, 67, 72), (1, 43, 44), (14, 43, 1), (74, 44, 75), (4, 74, 71), (41, 32, 37), (65, 21, 20), (30, 23, 73), (30, 73, 38), (19, 14, 0), (17, 52, 45), (75, 44, 45), (57, 76, 59), (51, 76, 49), (53, 52, 55), (68, 53, 46), (61, 60, 47), (48, 70, 61), (61, 47, 48), (27, 34, 63), (98, 79, 80), (98, 77, 79), (79, 78, 80), (81, 80, 102), (102, 101, 81), (82, 102, 80), (98, 80, 81), (102, 82, 86), (87, 84, 85), (89, 91, 88), (89, 88, 106), (91, 89, 90), (90, 93, 91), (93, 92, 91), (95, 90, 96), (97, 94, 98), (97, 100, 99), (103, 102, 86), (103, 86, 93), (100, 104, 99), (93, 90, 104), (110, 105, 106), (107, 85, 108), (108, 85, 83), (107, 88, 87), (110, 112, 111), (111, 105, 110), (79, 77, 112), (80, 78, 82), (78, 79, 112), (78, 109, 83), (83, 84, 82), (83, 82, 78), (83, 85, 84), (86, 82, 84), (92, 88, 91), (88, 92, 87), (84, 92, 86), (92, 84, 87), (90, 89, 96), (96, 89, 106), (93, 86, 92), (95, 105, 94), (105, 95, 96), (98, 94, 77), (111, 94, 105), (77, 94, 111), (101, 98, 81), (98, 101, 97), (97, 95, 94), (95, 97, 99), (90, 95, 99), (100, 102, 104), (100, 101, 102), (100, 97, 101), (102, 103, 104), (93, 104, 103), (90, 99, 104), (107, 110, 106), (106, 88, 107), (106, 105, 96), (110, 107, 108), (85, 107, 87), (110, 108, 112), (112, 108, 109), (112, 109, 78), (109, 108, 83), (111, 112, 77), (119, 118, 125, 142), (124, 117, 128), (123, 122, 133, 134), (122, 115, 121), (119, 142, 136), (115, 120, 131, 132), (127, 123, 134), (120, 113, 131), (128, 127, 139, 140), (125, 124, 135), (115, 132, 121), (135, 128, 140), (125, 141, 142), (133, 121, 132), (131, 126, 154), (132, 131, 144, 137), (154, 130, 192), (136, 160, 182), (134, 138, 139), (131, 143, 144), (138, 133, 132, 145), (141, 135, 148), (153, 142, 141, 152), (134, 133, 138), (139, 138, 150, 147), (160, 142, 153), (151, 140, 139, 147), (156, 137, 144, 155), (140, 151, 148), (147, 158, 151), (157, 145, 137, 156), (148, 159, 152), (146, 145, 157, 149), (157, 156, 166, 167), (146, 149, 150), (158, 150, 162), (159, 151, 164), (152, 165, 153), (159, 170, 165), (168, 149, 157, 167), (160, 153, 171, 191), (161, 143, 154, 183), (149, 168, 162), (182, 160, 191), (172, 155, 143, 161), (158, 163, 164), (166, 156, 155, 172), (169, 168, 174, 180), (170, 164, 175), (171, 165, 177), (163, 162, 169), (191, 171, 190), (181, 163, 169, 180), (167, 166, 173, 179), (163, 181, 175), (161, 178, 172), (170, 176, 177), (174, 168, 167, 179), (194, 181, 180, 187), (190, 177, 189), (174, 186, 180), (176, 175, 188), (173, 172, 184), (181, 194, 188), (176, 195, 189), (179, 185, 186), (199, 187, 186, 198), (182, 191, 213, 233), (173, 184, 193, 196), (187, 199, 194), (183, 215, 178), (197, 185, 173, 196), (186, 185, 197, 198), (190, 189, 201), (203, 195, 194, 200), (201, 195, 204), (190, 212, 213), (215, 192, 221), (210, 200, 199, 209), (178, 206, 193), (195, 203, 204), (202, 197, 196, 207), (200, 210, 203), (208, 198, 197, 202), (201, 205, 212), (199, 198, 208, 209), (219, 204, 203, 211), (240, 212, 205, 225), (204, 219, 205), (202, 207, 216), (207, 222, 216), (208, 202, 223, 217), (213, 212, 240, 220), (209, 208, 217, 218), (224, 210, 209, 218), (213, 220, 233), (207, 206, 235, 222), (210, 224, 211), (219, 211, 231, 232), (215, 234, 235), (237, 224, 218, 230), (225, 219, 232), (223, 216, 227), (217, 229, 218), (225, 239, 240), (229, 223, 228), (221, 265, 234), (242, 228, 227, 226), (224, 237, 231), (222, 226, 227), (232, 231, 238), (232, 238, 239), (229, 228, 242, 243), (230, 229, 243, 236), (233, 220, 241, 284), (235, 234, 251, 245), (237, 230, 236), (238, 237, 249, 250), (246, 226, 235, 245), (255, 240, 239, 244), (226, 247, 242), (253, 243, 242, 252), (241, 240, 255), (236, 243, 253, 248), (247, 246, 256, 257), (249, 236, 248), (244, 238, 254), (250, 261, 254), (260, 249, 248, 259), (252, 247, 257), (244, 262, 255), (284, 241, 273), (250, 249, 260, 261), (253, 252, 263, 258), (253, 258, 259), (251, 274, 245), (259, 258, 268, 269), (255, 272, 273), (262, 270, 271), (263, 257, 267), (262, 271, 272), (264, 260, 259, 269), (266, 256, 245, 275), (262, 261, 264, 270), (267, 257, 256, 266), (269, 268, 281, 282), (264, 278, 270), (268, 263, 277), (264, 269, 282, 283), (273, 298, 284), (267, 266, 285, 276), (264, 283, 278), (289, 271, 270, 279), (275, 274, 291, 292), (277, 267, 276), (271, 289, 272), (277, 286, 281), (298, 272, 290), (294, 282, 281, 287), (275, 292, 285), (279, 278, 288), (283, 295, 288), (279, 297, 289), (286, 276, 293), (283, 282, 294, 295), (291, 265, 130), (290, 289, 118, 119), (290, 119, 298), (297, 288, 296), (285, 299, 293), (301, 294, 287, 300), (286, 300, 287), (118, 297, 296), (300, 293, 114), (292, 291, 126, 113), (129, 298, 136), (117, 296, 295, 301), (116, 301, 300, 122), (292, 113, 299), (214, 129, 182), (130, 280, 192), (214, 182, 233), (192, 280, 221), (221, 280, 265), (214, 233, 284), (214, 284, 129), (265, 280, 130), (301, 116, 117), (114, 299, 120), (296, 124, 118), (309, 304, 303, 308), (302, 323, 307), (312, 305, 311), (321, 311, 310, 309), (310, 304, 309), (306, 344, 479), (317, 312, 311, 316), (311, 321, 316), (313, 317, 326, 327), (307, 314, 315), (313, 312, 317), (318, 313, 327, 333), (330, 319, 324, 329), (319, 308, 324), (322, 318, 333), (309, 320, 321), (479, 328, 323), (322, 343, 334), (326, 316, 325), (331, 325, 320, 338), (319, 330, 320), (324, 336, 329), (333, 327, 332), (314, 323, 346, 335), (324, 314, 335, 336), (337, 330, 329, 336), (327, 326, 332), (332, 325, 339), (349, 331, 338, 342), (333, 340, 343), (330, 337, 338), (328, 345, 346), (339, 331, 349, 350), (336, 335, 347, 341), (342, 337, 352, 353), (336, 341, 348), (340, 332, 351), (337, 336, 348), (350, 349, 358, 359), (343, 367, 368), (349, 342, 353), (355, 347, 346, 363), (360, 351, 350, 359), (341, 347, 355, 356), (348, 341, 356, 357), (351, 360, 361), (354, 340, 351, 361), (362, 345, 344, 369), (352, 348, 357), (340, 354, 367), (346, 345, 362, 363), (353, 352, 364, 365), (361, 360, 374, 380), (358, 353, 365), (357, 356, 370, 371), (375, 354, 361, 380), (359, 358, 366, 373), (364, 357, 371), (354, 375, 367), (374, 360, 359, 373), (365, 364, 372, 377), (356, 355, 370), (370, 363, 391, 376), (368, 367, 381), (366, 365, 377), (362, 382, 363), (372, 385, 377), (369, 402, 382), (379, 374, 373, 378), (384, 371, 370, 383), (370, 376, 383), (374, 379, 380), (385, 372, 371, 384), (395, 375, 380, 390), (401, 381, 375, 395), (388, 378, 377, 386), (368, 381, 401), (387, 383, 376, 392), (128, 117, 116, 127), (379, 378, 389), (385, 384, 387, 393), (379, 389, 390), (394, 388, 386, 399), (385, 393, 386), (387, 398, 393), (404, 387, 392, 403), (389, 400, 390), (409, 395, 390, 408), (398, 387, 404), (410, 391, 382, 397), (395, 409, 401), (393, 406, 399), (392, 391, 410, 403), (414, 400, 394, 413), (401, 421, 432), (407, 399, 412), (426, 409, 408, 420), (408, 400, 414), (398, 405, 406), (404, 403, 411, 416), (409, 426, 421), (406, 417, 412), (402, 450, 397), (407, 419, 413), (424, 414, 413, 423), (405, 404, 416), (427, 410, 397, 415), (420, 414, 424), (417, 405, 416), (419, 412, 418), (429, 417, 416, 422), (410, 427, 411), (419, 430, 423), (426, 420, 425), (424, 423, 431, 425), (417, 429, 418), (426, 449, 421), (430, 418, 435), (428, 427, 443, 436), (422, 428, 433), (434, 429, 422, 438), (428, 436, 433), (449, 425, 441), (468, 432, 421, 454), (429, 434, 435), (443, 427, 415, 442), (444, 434, 438, 452), (430, 439, 431), (439, 435, 445), (431, 447, 440), (438, 433, 437), (441, 440, 448), (449, 441, 448), (447, 446, 458, 459), (434, 444, 445), (439, 446, 447), (436, 451, 437), (448, 447, 459, 460), (445, 444, 453, 457), (452, 437, 451), (449, 467, 454), (458, 446, 445, 457), (451, 443, 462, 463), (442, 469, 443), (468, 454, 478), (456, 452, 451, 455), (451, 463, 455), (472, 457, 453, 456), (467, 448, 466), (453, 452, 456), (466, 460, 465), (458, 457, 472, 464), (450, 306, 469), (459, 458, 464, 465), (465, 464, 475, 476), (455, 463, 480, 474), (465, 476, 477), (484, 466, 465, 477), (473, 467, 466, 484), (470, 455, 474), (302, 462, 469, 479), (467, 473, 478), (472, 456, 471), (472, 482, 475), (478, 473, 318, 322), (480, 462, 302), (470, 481, 471), (484, 477, 305), (481, 474, 303), (334, 468, 478, 322), (482, 471, 304), (476, 475, 483, 305), (484, 305, 312, 313), (306, 461, 344), (396, 334, 368), (344, 461, 369), (369, 461, 402), (396, 368, 432), (402, 461, 450), (396, 432, 468), (450, 461, 306), (396, 468, 334), (303, 480, 307), (484, 313, 318), (304, 481, 303), (482, 310, 483), (114, 120, 115), (125, 118, 124), (116, 122, 123), (127, 116, 123), (133, 122, 121), (131, 113, 126), (135, 124, 128), (141, 125, 135), (154, 126, 130), (182, 129, 136), (127, 134, 139), (131, 154, 143), (135, 140, 148), (145, 132, 137), (136, 142, 160), (138, 145, 146), (150, 138, 146), (141, 148, 152), (155, 144, 143), (159, 148, 151), (158, 147, 150), (150, 149, 162), (151, 158, 164), (165, 152, 159), (153, 165, 171), (183, 154, 192), (163, 158, 162), (170, 159, 164), (164, 163, 175), (177, 165, 170), (162, 168, 169), (178, 161, 183), (176, 170, 175), (166, 172, 173), (190, 171, 177), (177, 176, 189), (186, 174, 179), (175, 181, 188), (172, 178, 184), (195, 176, 188), (179, 173, 185), (180, 186, 187), (213, 191, 190), (215, 183, 192), (188, 194, 195), (184, 178, 193), (201, 189, 195), (212, 190, 201), (194, 199, 200), (206, 178, 215), (207, 193, 206), (196, 193, 207), (205, 201, 204), (203, 210, 211), (225, 205, 219), (223, 202, 216), (235, 206, 215), (211, 224, 231), (216, 222, 227), (229, 217, 223), (234, 215, 221), (218, 229, 230), (226, 222, 235), (239, 225, 232), (228, 223, 227), (241, 220, 240), (231, 237, 238), (249, 237, 236), (247, 226, 246), (239, 238, 244), (234, 265, 251), (238, 250, 254), (242, 247, 252), (256, 246, 245), (262, 244, 254), (241, 255, 273), (248, 253, 259), (251, 265, 274), (254, 261, 262), (263, 252, 257), (272, 255, 262), (268, 258, 263), (275, 245, 274), (261, 260, 264), (277, 263, 267), (298, 273, 272), (285, 266, 275), (270, 278, 279), (281, 268, 277), (286, 277, 276), (272, 289, 290), (274, 265, 291), (278, 283, 288), (279, 288, 297), (293, 276, 285), (281, 286, 287), (129, 284, 298), (288, 295, 296), (299, 285, 292), (118, 289, 297), (300, 286, 293), (298, 119, 136), (291, 130, 126), (295, 294, 301), (293, 299, 114), (120, 299, 113), (296, 117, 124), (115, 300, 114), (122, 300, 115), (305, 483, 311), (303, 307, 315), (308, 303, 315), (483, 310, 311), (302, 479, 323), (319, 309, 308), (307, 323, 314), (326, 317, 316), (315, 314, 324), (308, 315, 324), (309, 319, 320), (479, 344, 328), (325, 321, 320), (316, 321, 325), (343, 322, 333), (320, 330, 338), (323, 328, 346), (332, 326, 325), (325, 331, 339), (333, 332, 340), (328, 344, 345), (368, 334, 343), (338, 337, 342), (347, 335, 346), (351, 332, 339), (352, 337, 348), (367, 343, 340), (351, 339, 350), (358, 349, 353), (364, 352, 357), (366, 358, 365), (370, 355, 363), (372, 364, 371), (367, 375, 381), (362, 369, 382), (378, 366, 377), (363, 382, 391), (373, 366, 378), (390, 380, 379), (377, 385, 386), (378, 388, 389), (376, 391, 392), (384, 383, 387), (432, 368, 401), (386, 393, 399), (389, 388, 394), (400, 389, 394), (390, 400, 408), (393, 398, 406), (397, 382, 402), (407, 394, 399), (394, 407, 413), (405, 398, 404), (401, 409, 421), (399, 406, 412), (417, 406, 405), (419, 407, 412), (411, 403, 410), (408, 414, 420), (412, 417, 418), (397, 450, 415), (413, 419, 423), (430, 419, 418), (411, 427, 428), (416, 411, 428), (420, 424, 425), (422, 416, 428), (449, 426, 425), (418, 429, 435), (423, 430, 431), (425, 431, 440), (441, 425, 440), (438, 422, 433), (421, 449, 454), (415, 450, 442), (439, 430, 435), (435, 434, 445), (431, 439, 447), (433, 436, 437), (452, 438, 437), (446, 439, 445), (436, 443, 451), (440, 447, 448), (467, 449, 448), (453, 444, 452), (442, 450, 469), (454, 467, 478), (443, 469, 462), (466, 448, 460), (470, 456, 455), (460, 459, 465), (463, 462, 480), (456, 470, 471), (464, 472, 475), (482, 472, 471), (469, 306, 479), (481, 470, 474), (318, 473, 484), (471, 481, 304), (475, 482, 483), (477, 476, 305), (474, 480, 303), (307, 480, 302), (310, 482, 304), (696, 485, 486, 697), (505, 725, 835, 603), (485, 509, 510, 486), (486, 510, 523, 506), (696, 698, 487, 485), (485, 487, 508, 509), (698, 731, 507, 487), (508, 487, 559, 563), (702, 703, 605, 489, 488), (488, 489, 512, 513), (614, 610, 525, 609), (489, 606, 511, 524, 512), (702, 488, 490, 705), (705, 490, 515, 742), (515, 490, 530, 533), (488, 513, 531, 529), (491, 495, 496, 492), (492, 496, 516, 517), (495, 513, 512, 496), (496, 512, 524, 516), (491, 492, 497, 493), (493, 497, 510, 509), (492, 517, 518, 497), (497, 518, 523, 510), (491, 493, 498, 494), (494, 498, 519, 520), (493, 509, 508, 498), (498, 508, 563, 560), (491, 494, 499, 495), (495, 499, 514, 513), (494, 520, 521, 499), (499, 521, 522, 514), (717, 500, 501, 718), (718, 501, 507, 731), (500, 520, 519, 501), (519, 498, 560, 564), (717, 719, 502, 500), (500, 502, 521, 520), (719, 742, 515, 502), (502, 515, 522, 521), (723, 503, 504, 724), (724, 504, 511, 607, 736), (503, 517, 516, 504), (504, 516, 524, 511), (723, 725, 505, 503), (503, 505, 518, 517), (506, 505, 603, 604), (505, 506, 523, 518), (615, 849, 756, 612), (616, 611, 526, 844), (617, 730, 752, 608), (756, 758, 528, 527, 612), (609, 525, 613), (754, 844, 526, 528, 758), (531, 532, 538, 537), (530, 529, 535, 536), (522, 515, 533, 534), (514, 522, 534, 532), (490, 488, 529, 530), (513, 514, 532, 531), (538, 540, 546, 544), (540, 539, 545, 546), (529, 531, 537, 535), (533, 530, 536, 539), (534, 533, 539, 540), (532, 534, 540, 538), (541, 543, 549, 547), (543, 544, 550, 549), (536, 535, 541, 542), (537, 538, 544, 543), (535, 537, 543, 541), (539, 536, 542, 545), (548, 547, 553, 554), (550, 552, 558, 556), (545, 542, 548, 551), (546, 545, 551, 552), (544, 546, 552, 550), (542, 541, 547, 548), (553, 555, 556, 554), (554, 556, 558, 557), (549, 550, 556, 555), (547, 549, 555, 553), (551, 548, 554, 557), (552, 551, 557, 558), (563, 559, 566, 570), (562, 561, 568, 569), (560, 563, 570, 567), (507, 501, 561, 562), (487, 507, 562, 559), (501, 519, 564, 561), (571, 567, 573, 577), (566, 569, 575, 565), (568, 571, 577, 574), (561, 564, 571, 568), (559, 562, 569, 566), (564, 560, 567, 571), (576, 565, 572, 582), (575, 574, 580, 581), (573, 576, 582, 579), (567, 570, 576, 573), (569, 568, 574, 575), (570, 566, 565, 576), (579, 582, 588, 585), (583, 579, 585, 589), (572, 581, 587, 578), (574, 577, 583, 580), (565, 575, 581, 572), (577, 573, 579, 583), (588, 578, 584, 594), (587, 586, 592, 593), (585, 588, 594, 591), (581, 580, 586, 587), (582, 572, 578, 588), (580, 583, 589, 586), (591, 594, 599, 596), (595, 591, 596, 600), (584, 593, 598, 590), (586, 589, 595, 592), (578, 587, 593, 584), (589, 585, 591, 595), (590, 598, 601, 599), (596, 599, 601, 600), (597, 600, 601, 598), (593, 592, 597, 598), (594, 584, 590, 599), (592, 595, 600, 597), (602, 604, 620, 618), (603, 835, 857, 619), (697, 486, 602, 833), (486, 506, 604, 602), (611, 614, 609, 526), (511, 606, 614, 611), (606, 489, 610, 614), (613, 615, 612, 527), (525, 608, 615, 613), (608, 752, 849, 615), (847, 616, 844, 754), (736, 607, 616, 847), (607, 511, 611, 616), (610, 617, 608, 525), (489, 605, 617, 610), (605, 703, 730, 617), (526, 609, 613, 527, 528), (620, 619, 622, 623), (618, 620, 623, 621), (604, 603, 619, 620), (833, 602, 618, 855), (838, 621, 624, 860), (623, 622, 629, 630), (855, 618, 621, 838), (619, 857, 862, 622), (625, 645, 868, 871, 627), (621, 623, 625, 624), (665, 663, 693, 695), (627, 871, 907, 660), (624, 626, 659, 658), (624, 625, 627, 626), (629, 628, 632, 633), (865, 644, 954, 956), (862, 865, 631, 628), (622, 862, 628, 629), (632, 635, 639, 636), (630, 629, 633, 634), (631, 630, 634, 635), (628, 631, 635, 632), (639, 638, 642, 643), (633, 632, 636, 637), (634, 633, 637, 638), (635, 634, 638, 639), (640, 643, 642, 641), (636, 639, 643, 640), (637, 636, 640, 641), (638, 637, 641, 642), (644, 865, 868, 645), (648, 649, 653, 657, 652), (625, 623, 664, 646, 647), (645, 625, 647, 649), (644, 645, 649, 648, 663), (647, 646, 650, 654, 651), (646, 662, 648, 652, 655, 650), (649, 647, 651, 656, 653), (904, 659, 660, 907), (902, 658, 666, 913), (860, 624, 658, 902), (626, 627, 660, 659), (648, 662, 692, 691), (623, 661, 665, 664), (661, 644, 663, 665), (658, 659, 667, 666), (659, 904, 915, 667), (666, 667, 669, 668), (667, 915, 919, 669), (913, 666, 668, 917), (668, 669, 671, 670), (669, 919, 923, 671), (917, 668, 670, 921), (671, 923, 927, 673), (921, 670, 672, 925), (670, 671, 673, 672), (655, 652, 676, 679), (656, 651, 675, 680), (654, 650, 674, 678), (650, 655, 679, 674), (657, 653, 677, 681), (651, 654, 678, 675), (653, 656, 680, 677), (652, 657, 681, 676), (676, 681, 689, 684), (677, 680, 688, 685), (680, 675, 683, 688), (679, 676, 684, 687), (674, 679, 687, 682), (678, 674, 682, 686), (681, 677, 685, 689), (675, 678, 686, 683), (695, 693, 691, 692), (694, 695, 692, 690), (646, 664, 694, 690), (664, 665, 695, 694), (662, 646, 690, 692), (663, 648, 691, 693), (696, 697, 700, 699), (728, 836, 835, 725), (699, 700, 735, 734), (700, 729, 750, 735), (696, 699, 701, 698), (699, 734, 733, 701), (698, 701, 732, 731), (733, 794, 790, 701), (702, 704, 706, 839, 703), (704, 739, 738, 706), (851, 843, 753, 845), (706, 738, 751, 737, 840), (702, 705, 707, 704), (705, 742, 741, 707), (741, 764, 761, 707), (704, 760, 762, 739), (708, 709, 713, 712), (709, 744, 743, 713), (712, 713, 738, 739), (713, 743, 751, 738), (708, 710, 714, 709), (710, 734, 735, 714), (709, 714, 745, 744), (714, 735, 750, 745), (708, 711, 715, 710), (711, 747, 746, 715), (710, 715, 733, 734), (715, 791, 794, 733), (708, 712, 716, 711), (712, 739, 740, 716), (711, 716, 748, 747), (716, 740, 749, 748), (717, 718, 721, 720), (718, 731, 732, 721), (720, 721, 746, 747), (746, 795, 791, 715), (717, 720, 722, 719), (720, 747, 748, 722), (719, 722, 741, 742), (722, 748, 749, 741), (723, 724, 727, 726), (724, 736, 841, 737, 727), (726, 727, 743, 744), (727, 737, 751, 743), (723, 726, 728, 725), (726, 744, 745, 728), (729, 837, 836, 728), (728, 745, 750, 729), (852, 848, 756, 849), (853, 844, 755, 846), (854, 842, 752, 730), (756, 848, 757, 759, 758), (843, 850, 753), (754, 758, 759, 755, 844), (762, 768, 769, 763), (761, 767, 766, 760), (749, 765, 764, 741), (740, 763, 765, 749), (707, 761, 760, 704), (739, 762, 763, 740), (769, 775, 777, 771), (771, 777, 776, 770), (760, 766, 768, 762), (764, 770, 767, 761), (765, 771, 770, 764), (763, 769, 771, 765), (772, 778, 780, 774), (774, 780, 781, 775), (767, 773, 772, 766), (768, 774, 775, 769), (766, 772, 774, 768), (770, 776, 773, 767), (779, 785, 784, 778), (781, 787, 789, 783), (776, 782, 779, 773), (777, 783, 782, 776), (775, 781, 783, 777), (773, 779, 778, 772), (784, 785, 787, 786), (785, 788, 789, 787), (780, 786, 787, 781), (778, 784, 786, 780), (782, 788, 785, 779), (783, 789, 788, 782), (794, 801, 797, 790), (793, 800, 799, 792), (791, 798, 801, 794), (732, 793, 792, 721), (701, 790, 793, 732), (721, 792, 795, 746), (802, 808, 804, 798), (797, 796, 806, 800), (799, 805, 808, 802), (792, 799, 802, 795), (790, 797, 800, 793), (795, 802, 798, 791), (807, 813, 803, 796), (806, 812, 811, 805), (804, 810, 813, 807), (798, 804, 807, 801), (800, 806, 805, 799), (801, 807, 796, 797), (810, 816, 819, 813), (814, 820, 816, 810), (803, 809, 818, 812), (805, 811, 814, 808), (796, 803, 812, 806), (808, 814, 810, 804), (819, 825, 815, 809), (818, 824, 823, 817), (816, 822, 825, 819), (812, 818, 817, 811), (813, 819, 809, 803), (811, 817, 820, 814), (822, 827, 830, 825), (826, 831, 827, 822), (815, 821, 829, 824), (817, 823, 826, 820), (809, 815, 824, 818), (820, 826, 822, 816), (821, 830, 832, 829), (827, 831, 832, 830), (828, 829, 832, 831), (824, 829, 828, 823), (825, 830, 821, 815), (823, 828, 831, 826), (834, 856, 859, 837), (836, 858, 857, 835), (697, 833, 834, 700), (700, 834, 837, 729), (846, 755, 843, 851), (737, 846, 851, 840), (840, 851, 845, 706), (850, 757, 848, 852), (753, 850, 852, 842), (842, 852, 849, 752), (847, 754, 844, 853), (736, 847, 853, 841), (841, 853, 846, 737), (845, 753, 842, 854), (706, 845, 854, 839), (839, 854, 730, 703), (755, 759, 757, 850, 843), (859, 864, 863, 858), (856, 861, 864, 859), (837, 859, 858, 836), (833, 855, 856, 834), (838, 860, 866, 861), (864, 874, 873, 863), (855, 838, 861, 856), (858, 863, 862, 857), (867, 870, 871, 868, 889), (861, 866, 867, 864), (912, 950, 948, 910), (870, 906, 907, 871), (866, 903, 905, 869), (866, 869, 870, 867), (873, 877, 876, 872), (888, 865, 964, 967), (862, 872, 875, 865), (863, 873, 872, 862), (876, 880, 883, 879), (874, 878, 877, 873), (875, 879, 878, 874), (872, 876, 879, 875), (883, 887, 886, 882), (877, 881, 880, 876), (878, 882, 881, 877), (879, 883, 882, 878), (884, 885, 886, 887), (880, 884, 887, 883), (881, 885, 884, 880), (882, 886, 885, 881), (888, 889, 868, 865), (892, 896, 901, 897, 893), (867, 891, 890, 911, 864), (889, 893, 891, 867), (888, 910, 892, 893, 889), (891, 895, 898, 894, 890), (890, 894, 899, 896, 892, 909), (893, 897, 900, 895, 891), (904, 907, 906, 905), (902, 913, 914, 903), (860, 902, 903, 866), (869, 905, 906, 870), (892, 946, 947, 909), (864, 911, 912, 908), (908, 912, 910, 888), (903, 914, 916, 905), (905, 916, 915, 904), (914, 918, 920, 916), (916, 920, 919, 915), (913, 917, 918, 914), (918, 922, 924, 920), (920, 924, 923, 919), (917, 921, 922, 918), (924, 928, 927, 923), (921, 925, 926, 922), (922, 926, 928, 924), (899, 934, 931, 896), (900, 935, 930, 895), (898, 933, 929, 894), (894, 929, 934, 899), (901, 936, 932, 897), (895, 930, 933, 898), (897, 932, 935, 900), (896, 931, 936, 901), (931, 939, 944, 936), (932, 940, 943, 935), (935, 943, 938, 930), (934, 942, 939, 931), (929, 937, 942, 934), (933, 941, 937, 929), (936, 944, 940, 932), (930, 938, 941, 933), (950, 947, 946, 948), (949, 945, 947, 950), (890, 945, 949, 911), (911, 949, 950, 912), (909, 947, 945, 890), (910, 948, 946, 892), (951, 952, 958, 957), (630, 631, 953, 952), (631, 865, 956, 953), (644, 661, 955, 954), (623, 630, 952, 951), (661, 623, 951, 955), (962, 960, 961, 957, 958, 959), (954, 955, 961, 960), (952, 953, 959, 958), (955, 951, 957, 961), (956, 954, 960, 962), (953, 956, 962, 959), (965, 963, 969, 971), (875, 874, 965, 966), (865, 875, 966, 964), (874, 864, 963, 965), (864, 908, 968, 963), (908, 888, 967, 968), (970, 972, 971, 969, 974, 973), (968, 967, 973, 974), (966, 965, 971, 972), (963, 968, 974, 969), (967, 964, 970, 973), (964, 966, 972, 970)])
me_cube_001.polygons.foreach_set('material_index', [0, 0, 0, 0, 0, 0, 0, 0, 0, 0, 0, 0, 0, 0, 0, 0, 0, 0, 0, 0, 0, 0, 0, 0, 0, 0, 0, 0, 0, 0, 0, 0, 0, 0, 0, 0, 0, 0, 0, 0, 0, 0, 0, 0, 0, 0, 0, 0, 0, 0, 0, 0, 0, 0, 0, 0, 0, 0, 0, 0, 0, 0, 0, 0, 0, 0, 0, 0, 0, 0, 0, 0, 0, 0, 0, 0, 0, 0, 0, 0, 0, 0, 0, 0, 0, 0, 0, 0, 0, 0, 0, 0, 0, 0, 0, 0, 0, 0, 0, 0, 0, 0, 0, 0, 0, 0, 0, 0, 0, 0, 0, 0, 0, 0, 0, 0, 0, 0, 0, 0, 0, 0, 0, 0, 0, 0, 0, 0, 0, 0, 0, 0, 0, 0, 0, 0, 0, 0, 0, 0, 0, 0, 0, 0, 0, 0, 0, 0, 0, 0, 0, 0, 0, 0, 0, 0, 0, 0, 0, 0, 0, 0, 0, 0, 0, 0, 0, 0, 0, 0, 0, 0, 0, 0, 0, 0, 0, 0, 0, 0, 0, 0, 0, 0, 0, 0, 0, 0, 0, 0, 0, 0, 0, 0, 0, 0, 1, 1, 1, 1, 1, 1, 1, 1, 1, 1, 1, 1, 1, 1, 1, 1, 1, 1, 1, 1, 1, 1, 1, 1, 1, 1, 1, 1, 1, 1, 1, 1, 1, 1, 1, 1, 1, 1, 1, 1, 1, 1, 1, 1, 1, 1, 1, 1, 1, 1, 1, 1, 1, 1, 1, 1, 1, 1, 1, 1, 1, 1, 1, 1, 1, 1, 1, 1, 1, 1, 1, 1, 1, 1, 1, 1, 1, 1, 1, 1, 1, 1, 1, 1, 1, 1, 1, 1, 1, 1, 1, 1, 1, 1, 1, 1, 1, 1, 1, 1, 1, 1, 1, 1, 1, 1, 1, 1, 1, 1, 1, 1, 1, 1, 1, 1, 1, 1, 1, 1, 1, 1, 1, 1, 1, 1, 1, 1, 1, 1, 1, 1, 1, 1, 1, 1, 1, 1, 1, 1, 1, 1, 1, 1, 1, 1, 1, 1, 1, 1, 1, 1, 1, 1, 1, 1, 1, 1, 1, 1, 1, 1, 1, 1, 1, 1, 1, 1, 1, 1, 1, 1, 1, 1, 1, 1, 1, 1, 1, 1, 1, 1, 1, 1, 1, 1, 1, 1, 1, 1, 1, 1, 1, 1, 1, 1, 1, 1, 1, 1, 1, 1, 1, 1, 1, 1, 1, 1, 1, 1, 1, 1, 1, 1, 1, 1, 1, 1, 1, 1, 1, 1, 1, 1, 1, 1, 1, 1, 1, 1, 1, 1, 1, 1, 1, 1, 1, 1, 1, 1, 1, 1, 1, 1, 1, 1, 1, 1, 1, 1, 1, 1, 1, 1, 1, 1, 1, 1, 1, 1, 1, 1, 1, 1, 1, 1, 1, 1, 1, 1, 1, 1, 1, 1, 1, 1, 1, 1, 1, 1, 1, 1, 1, 1, 1, 1, 1, 1, 1, 1, 1, 1, 1, 1, 1, 1, 1, 1, 1, 1, 1, 1, 1, 1, 1, 1, 1, 1, 1, 1, 1, 1, 1, 1, 1, 1, 1, 1, 1, 1, 1, 1, 1, 1, 1, 1, 1, 1, 1, 1, 1, 1, 1, 1, 1, 1, 1, 1, 1, 1, 1, 1, 1, 1, 1, 1, 1, 1, 1, 1, 1, 1, 1, 1, 1, 1, 1, 1, 1, 1, 1, 1, 1, 1, 1, 1, 1, 1, 1, 1, 1, 1, 1, 1, 1, 1, 1, 1, 1, 1, 1, 1, 1, 1, 1, 1, 1, 1, 1, 1, 1, 1, 1, 1, 1, 1, 1, 1, 1, 1, 1, 1, 1, 1, 1, 1, 1, 1, 1, 1, 1, 1, 1, 1, 1, 1, 1, 1, 1, 1, 1, 1, 1, 1, 1, 1, 1, 1, 1, 1, 1, 1, 1, 1, 1, 1, 1, 1, 1, 1, 1, 1, 1, 1, 1, 1, 1, 1, 1, 1, 1, 1, 1, 1, 1, 1, 1, 1, 1, 1, 1, 1, 1, 1, 1, 1, 1, 1, 1, 1, 1, 1, 1, 1, 1, 1, 1, 1, 1, 1, 1, 1, 1, 1, 1, 1, 1, 1, 1, 1, 1, 1, 1, 1, 1, 1, 1, 1, 1, 1, 1, 1, 1, 1, 1, 1, 1, 1, 1, 1, 1, 1, 1, 1, 1, 1, 1, 1, 1, 1, 1, 1, 1, 1, 1, 1, 1, 1, 1, 1, 1, 1, 1, 1, 1, 1, 1, 1, 1, 1, 1, 1, 1, 1, 1, 1, 1, 1, 1, 1, 1, 1, 1, 1, 1, 1, 1, 1, 1, 1, 1, 1, 1, 1, 1, 1, 1, 1, 1, 1, 1, 1, 1, 1, 1, 1, 1, 1, 1, 1, 1, 1, 1, 1, 1, 1, 1, 1, 1, 2, 2, 2, 2, 2, 2, 2, 2, 2, 2, 2, 2, 2, 2, 2, 2, 2, 2, 2, 2, 2, 2, 2, 2, 2, 2, 2, 2, 2, 2, 2, 2, 2, 2, 2, 2, 2, 2, 2, 2, 2, 2, 2, 2, 2, 2, 2, 2, 2, 2, 2, 2, 2, 2, 2, 2, 2, 2, 2, 2, 2, 2, 2, 2, 2, 2, 2, 2, 2, 2, 2, 2, 2, 2, 2, 2, 2, 2, 2, 2, 2, 2, 2, 2, 2, 2, 2, 2, 2, 2, 2, 2, 2, 2, 2, 2, 2, 2, 2, 2, 2, 2, 2, 2, 2, 2, 2, 2, 2, 2, 2, 2, 2, 2, 2, 2, 2, 2, 2, 2, 2, 2, 2, 2, 2, 2, 2, 2, 2, 2, 2, 2, 2, 2, 2, 2, 2, 2, 2, 2, 2, 2, 2, 2, 2, 2, 2, 2, 2, 2, 2, 2, 2, 2, 2, 2, 2, 2, 2, 2, 2, 2, 2, 2, 2, 2, 2, 2, 2, 2, 2, 2, 2, 2, 2, 2, 2, 2, 2, 2, 2, 2, 2, 2, 2, 2, 2, 2, 2, 2, 2, 2, 2, 2, 2, 2, 2, 2, 2, 2, 2, 2, 2, 2, 2, 2, 2, 2, 2, 2, 2, 2, 2, 2, 2, 2, 2, 2, 2, 2, 2, 2, 2, 2, 2, 2, 2, 2, 2, 2, 2, 2, 2, 2, 2, 2, 2, 2, 2, 2, 2, 2, 2, 2, 2, 2, 2, 2, 2, 2, 2, 2, 2, 2, 2, 2, 2, 2, 2, 2, 2, 2, 2, 2, 2, 2, 2, 2, 2, 2, 2, 2, 2, 2, 2, 2, 2, 2, 2, 2, 2, 2, 2, 2, 2, 2, 2, 2, 2, 2, 2, 2, 2, 2, 2, 2, 2, 2, 2, 2, 2, 2, 2, 2, 2, 2, 2, 2, 2, 2, 2, 2, 2, 2, 2, 2, 2, 2, 2, 2, 2, 2, 2, 2, 2, 2, 2, 2, 2, 2, 2, 2, 2, 2, 2, 2, 2, 2, 2, 2, 2, 2, 2, 2, 2, 2, 2, 2, 2, 2, 2, 2, 2, 2, 2, 2, 2, 2, 2, 2, 2, 2, 2, 2, 2, 2, 2, 2, 2, 2, 2, 2, 2, 2, 2, 2, 2, 2, 2, 2, 2, 2, 2, 2, 2, 2, 2, 2, 2, 2, 2, 2, 2, 2, 2, 2, 2, 2, 2, 2, 2, 2, 2, 2, 2, 2, 2, 2, 2, 2, 2, 2, 2, 2, 2, 2, 2, 2, 2, 2, 2, 2, 2, 2, 2, 2, 2, 2, 2, 2, 2, 2, 2, 2, 2, 2, 2, 2, 2, 2, 2, 2, 2, 2, 2, 2, 2, 2, 2, 2, 2, 2, 2, 2, 2, 2, 2, 2, 2, 2, 2, 2, 2, 2, 2, 2])
me_cube_001.materials.append(mat_material_007)
me_cube_001.materials.append(mat_material_008)
me_cube_001.materials.append(mat_material_006)
me_cube_001.use_remesh_preserve_volume = False
me_cube_001.use_remesh_preserve_attributes = False
me_cube_001.use_mirror_vertex_groups = False
me_cube_001.update()

# ---- objects
ob_lamp = bpy.data.objects.new('Lamp', light_lamp)
ob_camera = bpy.data.objects.new('Camera', cam_camera)
ob_cube_001 = bpy.data.objects.new('Cube.001', me_cube_001)

# ---- transforms, parenting, visibility, modifiers, constraints
ob_lamp.location = (4.076, 1.005, 5.904)
ob_lamp.rotation_euler = (0.6503, 0.05522, 1.866)
ob_lamp.lock_rotations_4d = False
ob_lamp.empty_display_type = 'ARROWS'
ob_lamp.color = (0.0, 0.0, 0.0, 0.0)
ob_lamp.lineart.crease_threshold = 0.0
ob_camera.location = (7.481, -6.508, 5.344)
ob_camera.rotation_euler = (1.109, 0.01082, 0.8149)
ob_camera.lock_rotations_4d = False
ob_camera.empty_display_type = 'ARROWS'
ob_camera.color = (0.0, 0.0, 0.0, 0.0)
ob_camera.display_type = 'WIRE'
ob_camera.lineart.crease_threshold = 0.0
ob_cube_001.location = (-5.96e-08, 0.0, 0.0)
ob_cube_001.lineart.crease_threshold = 0.0

# ---- collection membership
col_collection_1.objects.link(ob_lamp)
col_collection_1.objects.link(ob_camera)
col_collection_1.objects.link(ob_cube_001)

# ---- scene / render settings (as saved in the file)
scene.camera = ob_camera
scene.frame_start = 1; scene.frame_end = 250; scene.frame_set(1)
scene.render.engine = 'BLENDER_EEVEE_NEXT'
scene.render.resolution_percentage = 50
scene.render.dither_intensity = 0.0
scene.cycles.use_denoising = False
scene.cycles.samples = 10
scene.cycles.sampling_pattern = 'TABULATED_SOBOL'
scene.cycles.light_sampling_threshold = 0.0
scene.cycles.use_adaptive_sampling = False
scene.cycles.use_light_tree = False
scene.cycles.blur_glossy = 0.0
scene.cycles.volume_bounces = 1
scene.cycles.pixel_filter_type = 'GAUSSIAN'
scene.cycles.sample_clamp_indirect = 0.0
scene.view_settings.view_transform = 'Standard'
bpy.context.view_layer.update()
